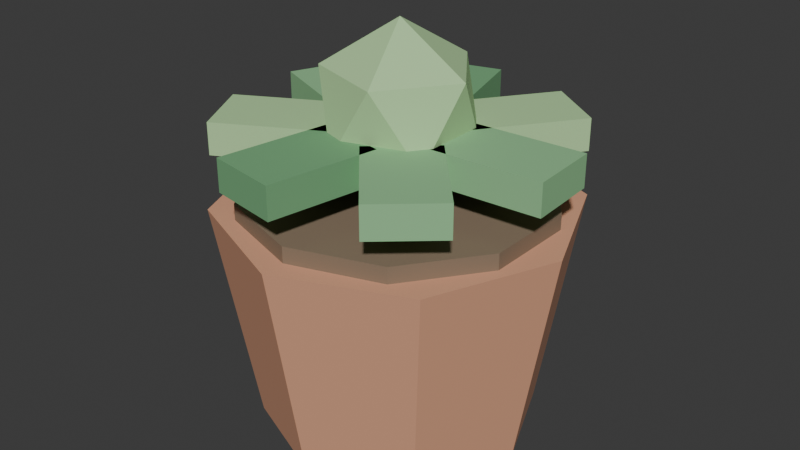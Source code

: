 # Source: PLA_SUCULENTA2_v01.blend  (saved by Blender 4.2.66; exported with 4.5.12 LTS)
import bpy
from mathutils import Matrix  # noqa: F401  (used for matrix-valued properties, if any)

bpy.ops.wm.read_factory_settings(use_empty=True)
scene = bpy.context.scene
scene.name = 'Scene'

# ---- collections
col_collection = bpy.data.collections.new('Collection'); scene.collection.children.link(col_collection)

# ---- materials (node trees are filled in below, after node groups)
mat_polyroom_pbr = bpy.data.materials.new('Polyroom_PBR')

# ---- material node trees
mat_polyroom_pbr.use_nodes = True; mat_polyroom_pbr.node_tree.nodes.clear()
_N = mat_polyroom_pbr.node_tree.nodes; _L = mat_polyroom_pbr.node_tree.links
n0 = _N.new('ShaderNodeOutputMaterial'); n0.name = 'Material Output'; n0.location = (400, 0)
n1 = _N.new('ShaderNodeBsdfPrincipled'); n1.name = 'Principled BSDF'; n1.location = (100, 0)
n1.inputs[2].default_value = 0.8
n2 = _N.new('ShaderNodeVertexColor'); n2.name = 'Color Attribute'; n2.location = (-100, 0)
n2.layer_name = 'Color'
_L.new(n2.outputs[0], n1.inputs[0])
_L.new(n1.outputs[0], n0.inputs[0])
n0.is_active_output = True

# ---- world
world_world = bpy.data.worlds.new('World'); scene.world = world_world
world_world.use_nodes = True; world_world.node_tree.nodes.clear()
_N = world_world.node_tree.nodes; _L = world_world.node_tree.links
n0 = _N.new('ShaderNodeOutputWorld'); n0.name = 'World Output'; n0.location = (300, 300)
n1 = _N.new('ShaderNodeBackground'); n1.name = 'Background'; n1.location = (10, 300)
n1.inputs[0].default_value = (0.05088, 0.05088, 0.05088, 1.0)
_L.new(n1.outputs[0], n0.inputs[0])
n0.is_active_output = True
world_world.color = (0.05088, 0.05088, 0.05088)
world_world.sun_shadow_jitter_overblur = 0.0

# ---- meshes
me_pla_suculenta2_v01 = bpy.data.meshes.new('PLA_SUCULENTA2_v01')
me_pla_suculenta2_v01.from_pydata([(0.0, 0.0858, 0.0), (0.0, 0.11, 0.14), (0.06067, 0.06067, 0.0), (0.07778, 0.07778, 0.14), (0.0858, 0.0, 0.0), (0.11, 0.0, 0.14), (0.06067, -0.06067, 0.0), (0.07778, -0.07778, 0.14), (0.0, -0.0858, 0.0), (0.0, -0.11, 0.14), (-0.06067, -0.06067, 0.0), (-0.07778, -0.07778, 0.14), (-0.0858, 0.0, 0.0), (-0.11, 0.0, 0.14), (-0.06067, 0.06067, 0.0), (-0.07778, 0.07778, 0.14), (0.0, 0.095, 0.13), (0.0, 0.095, 0.15), (0.05584, 0.07686, 0.13), (0.05584, 0.07686, 0.15), (0.09035, 0.02936, 0.13), (0.09035, 0.02936, 0.15), (0.09035, -0.02936, 0.13), (0.09035, -0.02936, 0.15), (0.05584, -0.07686, 0.13), (0.05584, -0.07686, 0.15), (0.0, -0.095, 0.13), (0.0, -0.095, 0.15), (-0.05584, -0.07686, 0.13), (-0.05584, -0.07686, 0.15), (-0.09035, -0.02936, 0.13), (-0.09035, -0.02936, 0.15), (-0.09035, 0.02936, 0.13), (-0.09035, 0.02936, 0.15), (-0.05584, 0.07686, 0.13), (-0.05584, 0.07686, 0.15), (0.03608, -0.02072, 0.17), (0.03608, -0.02072, 0.19), (0.03383, 0.02422, 0.17), (0.03383, 0.02422, 0.19), (0.106, -0.01722, 0.17), (0.106, -0.01722, 0.19), (0.1037, 0.02772, 0.17), (0.1037, 0.02772, 0.19), (0.0387, 0.01529, 0.17), (0.0387, 0.01529, 0.19), (0.002157, 0.04155, 0.17), (0.002157, 0.04155, 0.19), (0.07955, 0.07213, 0.17), (0.07955, 0.07213, 0.19), (0.04301, 0.09839, 0.17), (0.04301, 0.09839, 0.19), (0.01217, 0.03979, 0.17), (0.01217, 0.03979, 0.19), (-0.03114, 0.02759, 0.17), (-0.03114, 0.02759, 0.19), (-0.006794, 0.1072, 0.17), (-0.006794, 0.1072, 0.19), (-0.05011, 0.09497, 0.17), (-0.05011, 0.09497, 0.19), (-0.02352, 0.03433, 0.17), (-0.02352, 0.03433, 0.19), (-0.04099, -0.007143, 0.17), (-0.04099, -0.007143, 0.19), (-0.08802, 0.06151, 0.17), (-0.08802, 0.06151, 0.19), (-0.1055, 0.02004, 0.17), (-0.1055, 0.02004, 0.19), (-0.0415, 0.003016, 0.17), (-0.0415, 0.003016, 0.19), (-0.01997, -0.0365, 0.17), (-0.01997, -0.0365, 0.19), (-0.103, -0.03047, 0.17), (-0.103, -0.03047, 0.19), (-0.08144, -0.06999, 0.17), (-0.08144, -0.06999, 0.19), (-0.02823, -0.03056, 0.17), (-0.02823, -0.03056, 0.19), (0.01609, -0.03837, 0.17), (0.01609, -0.03837, 0.19), (-0.04038, -0.0995, 0.17), (-0.04038, -0.0995, 0.19), (0.003939, -0.1073, 0.17), (0.003939, -0.1073, 0.19), (0.006294, -0.04113, 0.17), (0.006294, -0.04113, 0.19), (0.04003, -0.01135, 0.17), (0.04003, -0.01135, 0.19), (0.05262, -0.09361, 0.17), (0.05262, -0.09361, 0.19), (0.08636, -0.06383, 0.17), (0.08636, -0.06383, 0.19), (0.0, 0.0, 0.15), (0.03618, -0.02629, 0.1776), (-0.01382, -0.04253, 0.1776), (-0.04472, 0.0, 0.1776), (-0.01382, 0.04253, 0.1776), (0.03618, 0.02629, 0.1776), (0.01382, -0.04253, 0.2224), (-0.03618, -0.02629, 0.2224), (-0.03618, 0.02629, 0.2224), (0.01382, 0.04253, 0.2224), (0.04472, 0.0, 0.2224), (0.0, 0.0, 0.25)], [], [(0, 1, 3, 2), (2, 3, 5, 4), (4, 5, 7, 6), (6, 7, 9, 8), (8, 9, 11, 10), (10, 11, 13, 12), (3, 1, 15, 13, 11, 9, 7, 5), (12, 13, 15, 14), (14, 15, 1, 0), (0, 2, 4, 6, 8, 10, 12, 14), (16, 17, 19, 18), (18, 19, 21, 20), (20, 21, 23, 22), (22, 23, 25, 24), (24, 25, 27, 26), (26, 27, 29, 28), (28, 29, 31, 30), (30, 31, 33, 32), (19, 17, 35, 33, 31, 29, 27, 25, 23, 21), (32, 33, 35, 34), (34, 35, 17, 16), (16, 18, 20, 22, 24, 26, 28, 30, 32, 34), (36, 37, 39, 38), (38, 39, 43, 42), (42, 43, 41, 40), (40, 41, 37, 36), (38, 42, 40, 36), (43, 39, 37, 41), (44, 45, 47, 46), (46, 47, 51, 50), (50, 51, 49, 48), (48, 49, 45, 44), (46, 50, 48, 44), (51, 47, 45, 49), (52, 53, 55, 54), (54, 55, 59, 58), (58, 59, 57, 56), (56, 57, 53, 52), (54, 58, 56, 52), (59, 55, 53, 57), (60, 61, 63, 62), (62, 63, 67, 66), (66, 67, 65, 64), (64, 65, 61, 60), (62, 66, 64, 60), (67, 63, 61, 65), (68, 69, 71, 70), (70, 71, 75, 74), (74, 75, 73, 72), (72, 73, 69, 68), (70, 74, 72, 68), (75, 71, 69, 73), (76, 77, 79, 78), (78, 79, 83, 82), (82, 83, 81, 80), (80, 81, 77, 76), (78, 82, 80, 76), (83, 79, 77, 81), (84, 85, 87, 86), (86, 87, 91, 90), (90, 91, 89, 88), (88, 89, 85, 84), (86, 90, 88, 84), (91, 87, 85, 89), (92, 93, 94), (93, 92, 97), (92, 94, 95), (92, 95, 96), (92, 96, 97), (93, 97, 102), (94, 93, 98), (95, 94, 99), (96, 95, 100), (97, 96, 101), (93, 102, 98), (94, 98, 99), (95, 99, 100), (96, 100, 101), (97, 101, 102), (98, 102, 103), (99, 98, 103), (100, 99, 103), (101, 100, 103), (102, 101, 103)])
_uv = me_pla_suculenta2_v01.uv_layers.new(name='UVMap')
_uv.uv.foreach_set('vector', [0.7776, 0.5905, 0.5829, 0.5944, 0.5836, 0.4817, 0.7782, 0.5026, 0.01004, 0.5755, 0.2053, 0.5521, 0.2079, 0.6612, 0.01209, 0.6606, 0.01209, 0.6606, 0.2079, 0.6612, 0.2053, 0.7678, 0.01004, 0.7438, 0.5829, 0.03337, 0.7777, 0.01004, 0.7791, 0.1189, 0.5839, 0.1183, 0.5839, 0.1183, 0.7791, 0.1189, 0.7777, 0.2258, 0.5829, 0.2017, 0.5829, 0.269, 0.7774, 0.2459, 0.7781, 0.355, 0.5834, 0.3541, 0.09263, 0.292, 0.01004, 0.2094, 0.01004, 0.09263, 0.09263, 0.01004, 0.2094, 0.01004, 0.292, 0.09263, 0.292, 0.2094, 0.2094, 0.292, 0.5834, 0.3541, 0.7781, 0.355, 0.7774, 0.4616, 0.5829, 0.4373, 0.7782, 0.6696, 0.5836, 0.6957, 0.5829, 0.5944, 0.7776, 0.5905, 0.01004, 0.4676, 0.01004, 0.3765, 0.07446, 0.3121, 0.1656, 0.3121, 0.23, 0.3765, 0.23, 0.4676, 0.1656, 0.532, 0.07446, 0.532, 0.9094, 0.09014, 0.8817, 0.09008, 0.8821, 0.01004, 0.9098, 0.0101, 0.2501, 0.3121, 0.2778, 0.3121, 0.2806, 0.3793, 0.2529, 0.3793, 0.2529, 0.3793, 0.2806, 0.3793, 0.2806, 0.4607, 0.2529, 0.4607, 0.2529, 0.4607, 0.2806, 0.4607, 0.2778, 0.5252, 0.2501, 0.5253, 0.8808, 0.4817, 0.9085, 0.4817, 0.9093, 0.5597, 0.8816, 0.5597, 0.8816, 0.5597, 0.9093, 0.5597, 0.9085, 0.6366, 0.8808, 0.6366, 0.7982, 0.2459, 0.8259, 0.2459, 0.8266, 0.3131, 0.7989, 0.3131, 0.7989, 0.3131, 0.8266, 0.3131, 0.8266, 0.3945, 0.7989, 0.3945, 0.5149, 0.2485, 0.4374, 0.2736, 0.36, 0.2485, 0.3121, 0.1826, 0.3121, 0.1011, 0.36, 0.03521, 0.4374, 0.01004, 0.5149, 0.03521, 0.5628, 0.1011, 0.5628, 0.1826, 0.7989, 0.3945, 0.8266, 0.3945, 0.8259, 0.459, 0.7982, 0.459, 0.9098, 0.1638, 0.8821, 0.1637, 0.8817, 0.09008, 0.9094, 0.09014, 0.4374, 0.5573, 0.36, 0.5321, 0.3121, 0.4662, 0.3121, 0.3848, 0.36, 0.3189, 0.4374, 0.2937, 0.5149, 0.3189, 0.5628, 0.3848, 0.5628, 0.4662, 0.5149, 0.5321, 0.9571, 0.5441, 0.9294, 0.5441, 0.9294, 0.4817, 0.9571, 0.4817, 0.826, 0.6945, 0.7983, 0.6945, 0.7983, 0.5989, 0.826, 0.599, 0.9571, 0.7091, 0.9294, 0.7091, 0.9294, 0.6467, 0.9571, 0.6467, 0.1254, 0.885, 0.0977, 0.885, 0.0977, 0.7879, 0.1254, 0.7879, 0.2905, 0.8282, 0.2905, 0.9253, 0.2281, 0.9253, 0.2281, 0.8282, 0.4771, 0.9298, 0.4771, 0.8326, 0.5396, 0.8326, 0.5396, 0.9298, 0.9299, 0.1729, 0.9576, 0.1723, 0.9576, 0.2221, 0.9299, 0.2228, 0.926, 0.8333, 0.9538, 0.833, 0.9538, 0.9103, 0.926, 0.9106, 0.3121, 0.935, 0.3398, 0.9348, 0.3398, 0.9897, 0.3121, 0.99, 0.9129, 0.7356, 0.9406, 0.7344, 0.9406, 0.8117, 0.9129, 0.8129, 0.6453, 0.7158, 0.6453, 0.8129, 0.5829, 0.8129, 0.5829, 0.7158, 0.6654, 0.8129, 0.6654, 0.7158, 0.7278, 0.7158, 0.7278, 0.8129, 0.9576, 0.1522, 0.9299, 0.152, 0.9299, 0.09151, 0.9576, 0.09173, 0.7278, 0.9273, 0.7, 0.9272, 0.7, 0.833, 0.7278, 0.8331, 0.03778, 0.9628, 0.01004, 0.9626, 0.01004, 0.9051, 0.03778, 0.9053, 0.7756, 0.9276, 0.7479, 0.9272, 0.7479, 0.833, 0.7756, 0.8334, 0.8616, 0.01004, 0.8616, 0.1072, 0.7992, 0.1072, 0.7992, 0.01004, 0.8467, 0.343, 0.8467, 0.2459, 0.9091, 0.2459, 0.9091, 0.343, 0.05787, 0.9058, 0.08555, 0.9051, 0.08555, 0.962, 0.05787, 0.9627, 0.8782, 0.8334, 0.9059, 0.833, 0.9059, 0.9216, 0.8782, 0.922, 0.1455, 0.9053, 0.1733, 0.9051, 0.1733, 0.9619, 0.1455, 0.9621, 0.8304, 0.8331, 0.8581, 0.833, 0.8581, 0.9266, 0.8304, 0.9267, 0.8103, 0.7158, 0.8103, 0.8129, 0.7479, 0.8129, 0.7479, 0.7158, 0.7983, 0.5788, 0.7983, 0.4817, 0.8607, 0.4817, 0.8607, 0.5788, 0.9537, 0.9871, 0.926, 0.9863, 0.926, 0.9307, 0.9537, 0.9315, 0.4222, 0.9214, 0.3944, 0.9209, 0.3944, 0.8346, 0.4222, 0.835, 0.9884, 0.7902, 0.9606, 0.79, 0.9606, 0.7344, 0.9884, 0.7346, 0.3398, 0.9147, 0.3121, 0.9144, 0.3121, 0.8357, 0.3398, 0.836, 0.7991, 0.2243, 0.7991, 0.1272, 0.8616, 0.1272, 0.8616, 0.2243, 0.9091, 0.3631, 0.9091, 0.4602, 0.8467, 0.4602, 0.8467, 0.3631, 0.9294, 0.5642, 0.9571, 0.5642, 0.9571, 0.6265, 0.9294, 0.6266, 0.5829, 0.8333, 0.6105, 0.833, 0.6105, 0.9281, 0.5829, 0.9285, 0.9299, 0.01021, 0.9576, 0.01004, 0.9576, 0.07126, 0.9299, 0.07143, 0.6306, 0.8331, 0.6584, 0.833, 0.6584, 0.9281, 0.6306, 0.9282, 0.01004, 0.885, 0.01004, 0.7879, 0.07247, 0.7879, 0.07247, 0.885, 0.2079, 0.7879, 0.2079, 0.885, 0.1455, 0.885, 0.1455, 0.7879, 0.9094, 0.2255, 0.8817, 0.225, 0.8817, 0.1839, 0.9094, 0.1844, 0.9569, 0.3219, 0.9292, 0.3205, 0.9292, 0.2459, 0.9569, 0.2472, 0.4222, 0.9899, 0.3944, 0.9892, 0.3944, 0.9415, 0.4222, 0.9422, 0.9569, 0.438, 0.9292, 0.4376, 0.9292, 0.3631, 0.9569, 0.3634, 0.8304, 0.8129, 0.8304, 0.7158, 0.8928, 0.7158, 0.8928, 0.8129, 0.5396, 0.7155, 0.5396, 0.8126, 0.4771, 0.8126, 0.4771, 0.7155, 0.3741, 0.6364, 0.355, 0.5774, 0.4243, 0.5999, 0.355, 0.5774, 0.3741, 0.6364, 0.3121, 0.6364, 0.3741, 0.6364, 0.4243, 0.5999, 0.4243, 0.6728, 0.3741, 0.6364, 0.4243, 0.6728, 0.355, 0.6954, 0.3741, 0.6364, 0.355, 0.6954, 0.3121, 0.6364, 0.228, 0.6485, 0.228, 0.5756, 0.2907, 0.6123, 0.3744, 0.7839, 0.3121, 0.8156, 0.3124, 0.7455, 0.2287, 0.7503, 0.228, 0.6902, 0.2905, 0.7135, 0.228, 0.8081, 0.2287, 0.7503, 0.2905, 0.7864, 0.457, 0.7155, 0.4563, 0.7871, 0.3944, 0.7486, 0.228, 0.6485, 0.2907, 0.6123, 0.2881, 0.6701, 0.3744, 0.7839, 0.3124, 0.7455, 0.3744, 0.7155, 0.2287, 0.7503, 0.2905, 0.7135, 0.2905, 0.7864, 0.4563, 0.7871, 0.3944, 0.8145, 0.3944, 0.7486, 0.228, 0.5756, 0.2881, 0.5521, 0.2907, 0.6123, 0.5566, 0.5999, 0.5566, 0.6728, 0.5064, 0.6364, 0.4873, 0.5774, 0.5566, 0.5999, 0.5064, 0.6364, 0.4444, 0.6364, 0.4873, 0.5774, 0.5064, 0.6364, 0.4873, 0.6954, 0.4444, 0.6364, 0.5064, 0.6364, 0.5566, 0.6728, 0.4873, 0.6954, 0.5064, 0.6364])
_ca = me_pla_suculenta2_v01.color_attributes.new('Color', 'FLOAT_COLOR', 'POINT')
_ca.data.foreach_set('color', [0.72, 0.36, 0.22, 1.0, 0.72, 0.36, 0.22, 1.0, 0.72, 0.36, 0.22, 1.0, 0.72, 0.36, 0.22, 1.0, 0.72, 0.36, 0.22, 1.0, 0.72, 0.36, 0.22, 1.0, 0.72, 0.36, 0.22, 1.0, 0.72, 0.36, 0.22, 1.0, 0.72, 0.36, 0.22, 1.0, 0.72, 0.36, 0.22, 1.0, 0.72, 0.36, 0.22, 1.0, 0.72, 0.36, 0.22, 1.0, 0.72, 0.36, 0.22, 1.0, 0.72, 0.36, 0.22, 1.0, 0.72, 0.36, 0.22, 1.0, 0.72, 0.36, 0.22, 1.0, 0.25, 0.18, 0.12, 1.0, 0.25, 0.18, 0.12, 1.0, 0.25, 0.18, 0.12, 1.0, 0.25, 0.18, 0.12, 1.0, 0.25, 0.18, 0.12, 1.0, 0.25, 0.18, 0.12, 1.0, 0.25, 0.18, 0.12, 1.0, 0.25, 0.18, 0.12, 1.0, 0.25, 0.18, 0.12, 1.0, 0.25, 0.18, 0.12, 1.0, 0.25, 0.18, 0.12, 1.0, 0.25, 0.18, 0.12, 1.0, 0.25, 0.18, 0.12, 1.0, 0.25, 0.18, 0.12, 1.0, 0.25, 0.18, 0.12, 1.0, 0.25, 0.18, 0.12, 1.0, 0.25, 0.18, 0.12, 1.0, 0.25, 0.18, 0.12, 1.0, 0.25, 0.18, 0.12, 1.0, 0.25, 0.18, 0.12, 1.0, 0.28, 0.56, 0.28, 1.0, 0.28, 0.56, 0.28, 1.0, 0.28, 0.56, 0.28, 1.0, 0.28, 0.56, 0.28, 1.0, 0.28, 0.56, 0.28, 1.0, 0.28, 0.56, 0.28, 1.0, 0.28, 0.56, 0.28, 1.0, 0.28, 0.56, 0.28, 1.0, 0.45, 0.7, 0.35, 1.0, 0.45, 0.7, 0.35, 1.0, 0.45, 0.7, 0.35, 1.0, 0.45, 0.7, 0.35, 1.0, 0.45, 0.7, 0.35, 1.0, 0.45, 0.7, 0.35, 1.0, 0.45, 0.7, 0.35, 1.0, 0.45, 0.7, 0.35, 1.0, 0.18, 0.42, 0.2, 1.0, 0.18, 0.42, 0.2, 1.0, 0.18, 0.42, 0.2, 1.0, 0.18, 0.42, 0.2, 1.0, 0.18, 0.42, 0.2, 1.0, 0.18, 0.42, 0.2, 1.0, 0.18, 0.42, 0.2, 1.0, 0.18, 0.42, 0.2, 1.0, 0.28, 0.56, 0.28, 1.0, 0.28, 0.56, 0.28, 1.0, 0.28, 0.56, 0.28, 1.0, 0.28, 0.56, 0.28, 1.0, 0.28, 0.56, 0.28, 1.0, 0.28, 0.56, 0.28, 1.0, 0.28, 0.56, 0.28, 1.0, 0.28, 0.56, 0.28, 1.0, 0.45, 0.7, 0.35, 1.0, 0.45, 0.7, 0.35, 1.0, 0.45, 0.7, 0.35, 1.0, 0.45, 0.7, 0.35, 1.0, 0.45, 0.7, 0.35, 1.0, 0.45, 0.7, 0.35, 1.0, 0.45, 0.7, 0.35, 1.0, 0.45, 0.7, 0.35, 1.0, 0.18, 0.42, 0.2, 1.0, 0.18, 0.42, 0.2, 1.0, 0.18, 0.42, 0.2, 1.0, 0.18, 0.42, 0.2, 1.0, 0.18, 0.42, 0.2, 1.0, 0.18, 0.42, 0.2, 1.0, 0.18, 0.42, 0.2, 1.0, 0.18, 0.42, 0.2, 1.0, 0.28, 0.56, 0.28, 1.0, 0.28, 0.56, 0.28, 1.0, 0.28, 0.56, 0.28, 1.0, 0.28, 0.56, 0.28, 1.0, 0.28, 0.56, 0.28, 1.0, 0.28, 0.56, 0.28, 1.0, 0.28, 0.56, 0.28, 1.0, 0.28, 0.56, 0.28, 1.0, 0.45, 0.7, 0.35, 1.0, 0.45, 0.7, 0.35, 1.0, 0.45, 0.7, 0.35, 1.0, 0.45, 0.7, 0.35, 1.0, 0.45, 0.7, 0.35, 1.0, 0.45, 0.7, 0.35, 1.0, 0.45, 0.7, 0.35, 1.0, 0.45, 0.7, 0.35, 1.0, 0.45, 0.7, 0.35, 1.0, 0.45, 0.7, 0.35, 1.0, 0.45, 0.7, 0.35, 1.0, 0.45, 0.7, 0.35, 1.0])
me_pla_suculenta2_v01.materials.append(mat_polyroom_pbr)
me_pla_suculenta2_v01.update()

# ---- objects
ob_pla_suculenta2_v01 = bpy.data.objects.new('PLA_SUCULENTA2_v01', me_pla_suculenta2_v01)

# ---- transforms, parenting, visibility, modifiers, constraints
ob_pla_suculenta2_v01.location = (0.0, 0.0, 0.0)

# ---- collection membership
col_collection.objects.link(ob_pla_suculenta2_v01)

# ---- scene / render settings (as saved in the file)
scene.frame_start = 1; scene.frame_end = 250; scene.frame_set(1)
scene.render.engine = 'BLENDER_EEVEE_NEXT'
bpy.context.view_layer.update()

# ---- added for rendering (the .blend has no active camera and no usable light): camera, sun
cam_auto = bpy.data.cameras.new('AutoCamera')
cam_auto.lens = 50.0
cam_auto.sensor_width = 36.0
cam_auto.clip_end = 1000.0
ob_auto_camera = bpy.data.objects.new('AutoCamera', cam_auto)
scene.collection.objects.link(ob_auto_camera)
ob_auto_camera.location = (0.369279, -0.443135, 0.420424)
ob_auto_camera.rotation_euler = (1.09748, -7.21219e-08, 0.694738)
scene.camera = ob_auto_camera
light_auto_sun = bpy.data.lights.new('AutoSun', 'SUN')
light_auto_sun.energy = 3.0
light_auto_sun.angle = 0.0523599
ob_auto_sun = bpy.data.objects.new('AutoSun', light_auto_sun)
scene.collection.objects.link(ob_auto_sun)
ob_auto_sun.rotation_euler = (0.872665, 0.174533, 0.523599)
bpy.context.view_layer.update()
